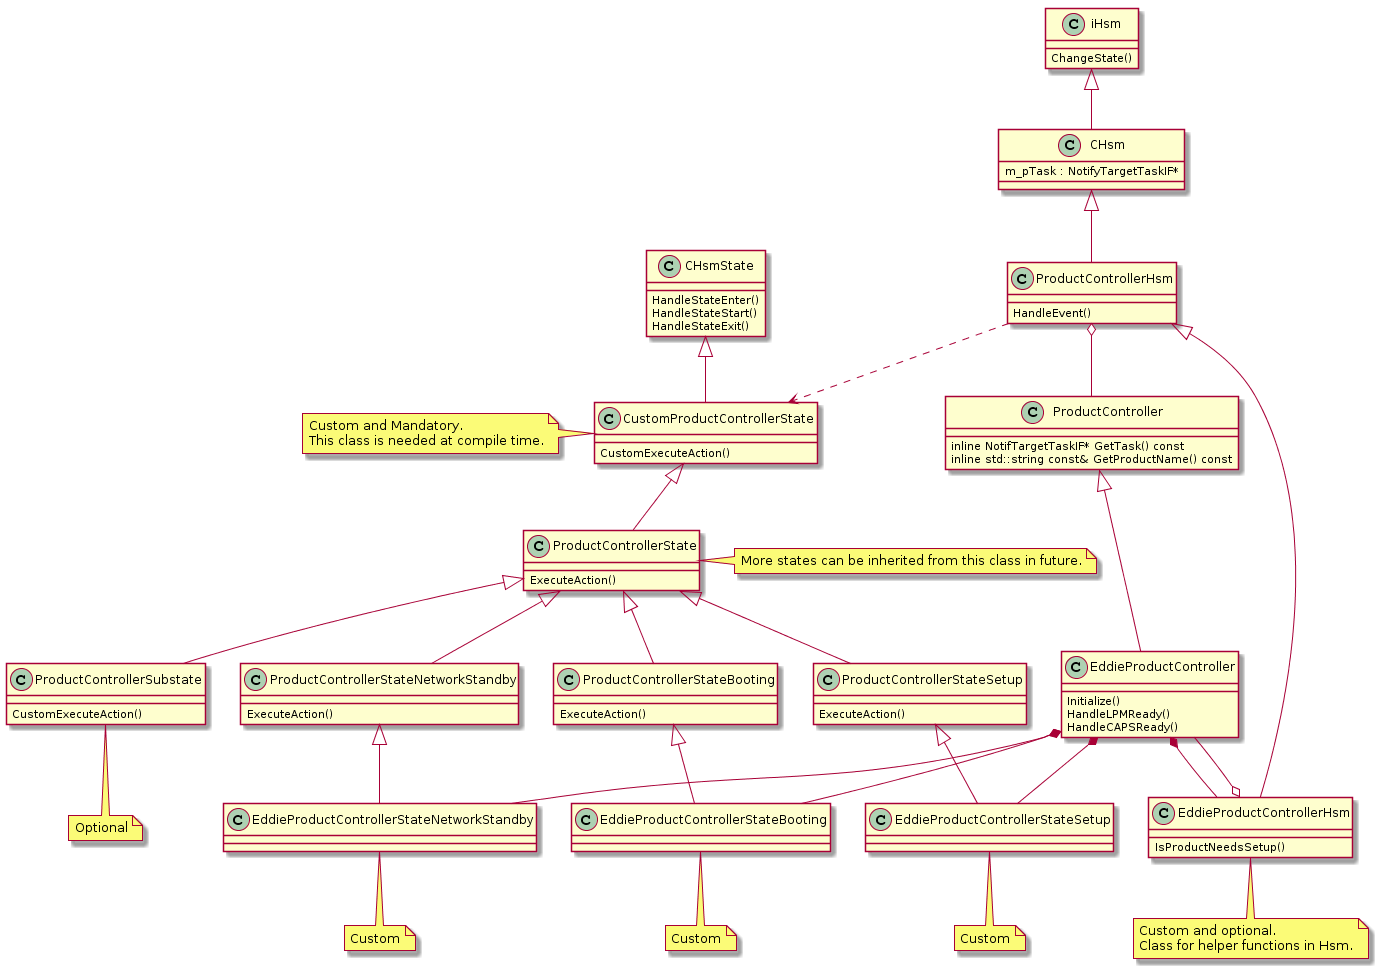

The diagram above was rendered by PlantUML. Its source (embedded in the PNG):
@startuml
class iHsm {
	ChangeState()
}

class CHsm {
	m_pTask : NotifyTargetTaskIF*
}

class ProductControllerHsm {
	HandleEvent()
}

class EddieProductControllerHsm {
	IsProductNeedsSetup()
}
note bottom: Custom and optional. \nClass for helper functions in Hsm.

class ProductController {
	inline NotifTargetTaskIF* GetTask() const
	inline std::string const& GetProductName() const
}

class EddieProductController {
	Initialize()
	HandleLPMReady()
	HandleCAPSReady()
}

class CHsmState {
	HandleStateEnter()
	HandleStateStart()
	HandleStateExit()
}

class CustomProductControllerState {
	CustomExecuteAction()
}
note left: Custom and Mandatory. \nThis class is needed at compile time.

class ProductControllerState {
	ExecuteAction()
}
note right: More states can be inherited from this class in future.

class ProductControllerSubstate {
	CustomExecuteAction()
}
note bottom: Optional

class ProductControllerStateBooting {
	ExecuteAction()
}

class ProductControllerStateSetup {
	ExecuteAction()
}

class ProductControllerStateNetworkStandby {
	ExecuteAction()
}

class EddieProductControllerStateBooting {
}
note bottom: Custom

class EddieProductControllerStateSetup {
}
note bottom: Custom

class EddieProductControllerStateNetworkStandby {
}
note bottom: Custom

iHsm <|-- CHsm
CHsm <|-- ProductControllerHsm
ProductControllerHsm <|-- EddieProductControllerHsm

ProductController <|-- EddieProductController
ProductControllerHsm o-- ProductController
EddieProductControllerHsm o-- EddieProductController
EddieProductController *-- EddieProductControllerHsm
EddieProductController *-- EddieProductControllerStateBooting
EddieProductController *-- EddieProductControllerStateSetup
EddieProductController *-- EddieProductControllerStateNetworkStandby

CHsmState <|-- CustomProductControllerState 
CustomProductControllerState <|-- ProductControllerState
ProductControllerState <|-- ProductControllerStateBooting
ProductControllerState <|-- ProductControllerStateSetup
ProductControllerState <|-- ProductControllerStateNetworkStandby
ProductControllerState <|-- ProductControllerSubstate

ProductControllerStateBooting <|-- EddieProductControllerStateBooting
ProductControllerStateSetup <|-- EddieProductControllerStateSetup
ProductControllerStateNetworkStandby <|-- EddieProductControllerStateNetworkStandby

ProductControllerHsm ..> CustomProductControllerState
@enduml